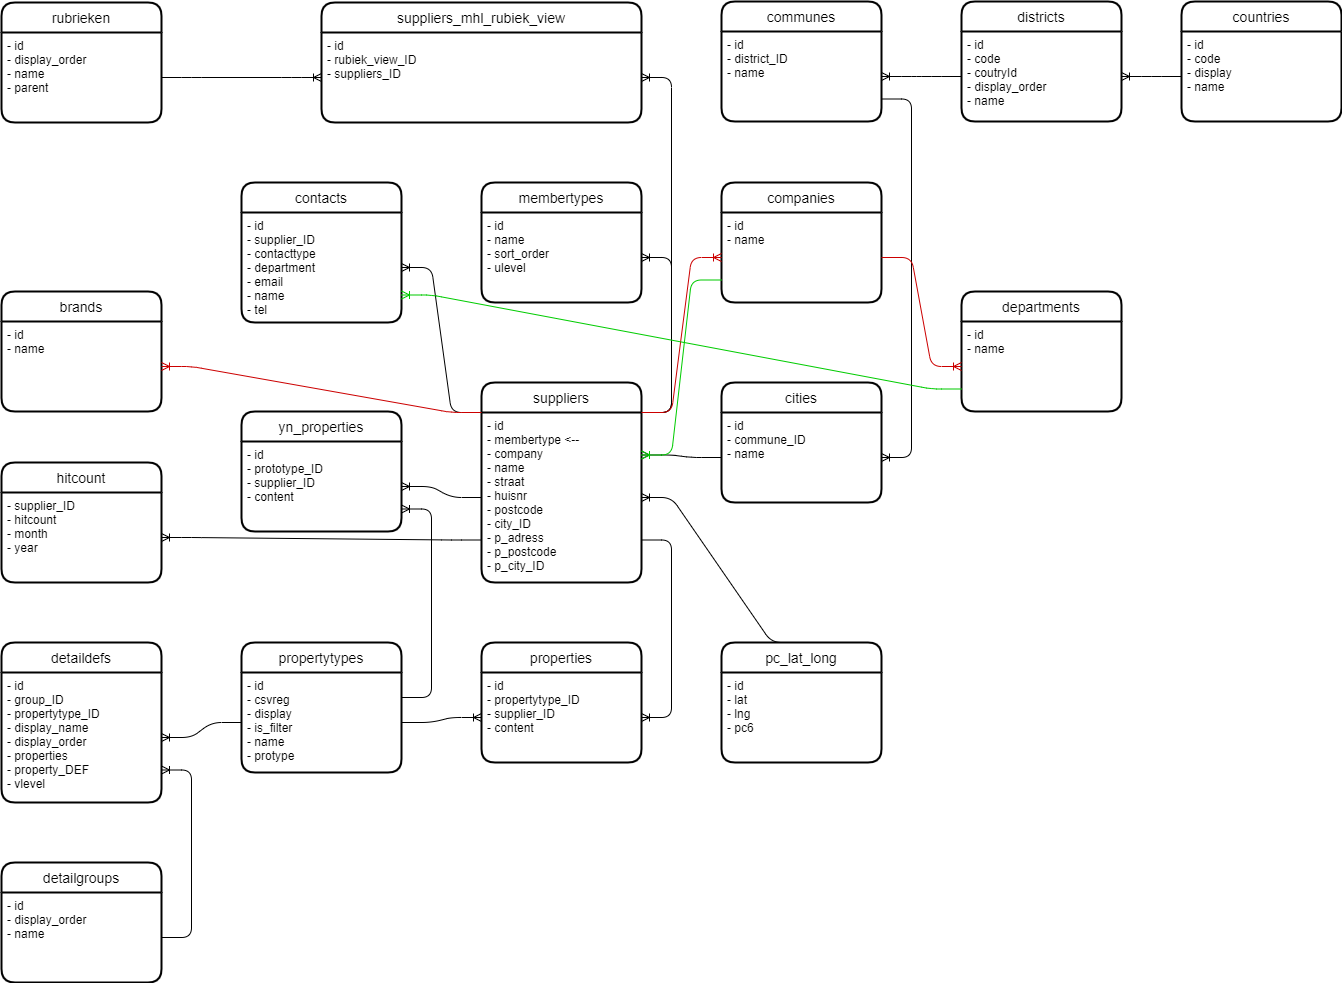

The diagram above was exported from draw.io. Its source (the exported page's mxGraphModel, read from the mxfile embedded in the PNG):
<mxGraphModel dx="642" dy="551" grid="1" gridSize="10" guides="1" tooltips="1" connect="1" arrows="1" fold="1" page="1" pageScale="1" pageWidth="850" pageHeight="1100" math="0" shadow="0">
  <root>
    <mxCell id="0" />
    <mxCell id="1" parent="0" />
    <mxCell id="80" value="communes" style="swimlane;childLayout=stackLayout;horizontal=1;startSize=30;horizontalStack=0;rounded=1;fontSize=14;fontStyle=0;strokeWidth=2;resizeParent=0;resizeLast=1;shadow=0;dashed=0;align=center;" vertex="1" parent="1">
      <mxGeometry x="1580" y="10" width="160" height="120" as="geometry" />
    </mxCell>
    <mxCell id="81" value="- id&#10;- district_ID&#10;- name" style="align=left;strokeColor=none;fillColor=none;spacingLeft=4;fontSize=12;verticalAlign=top;resizable=0;rotatable=0;part=1;" vertex="1" parent="80">
      <mxGeometry y="30" width="160" height="90" as="geometry" />
    </mxCell>
    <mxCell id="82" value="districts" style="swimlane;childLayout=stackLayout;horizontal=1;startSize=30;horizontalStack=0;rounded=1;fontSize=14;fontStyle=0;strokeWidth=2;resizeParent=0;resizeLast=1;shadow=0;dashed=0;align=center;" vertex="1" parent="1">
      <mxGeometry x="1820" y="10" width="160" height="120" as="geometry" />
    </mxCell>
    <mxCell id="83" value="- id&#10;- code&#10;- coutryId&#10;- display_order&#10;- name" style="align=left;strokeColor=none;fillColor=none;spacingLeft=4;fontSize=12;verticalAlign=top;resizable=0;rotatable=0;part=1;" vertex="1" parent="82">
      <mxGeometry y="30" width="160" height="90" as="geometry" />
    </mxCell>
    <mxCell id="84" value="countries" style="swimlane;childLayout=stackLayout;horizontal=1;startSize=30;horizontalStack=0;rounded=1;fontSize=14;fontStyle=0;strokeWidth=2;resizeParent=0;resizeLast=1;shadow=0;dashed=0;align=center;" vertex="1" parent="1">
      <mxGeometry x="2040" y="10" width="160" height="120" as="geometry" />
    </mxCell>
    <mxCell id="85" value="- id&#10;- code&#10;- display&#10;- name" style="align=left;strokeColor=none;fillColor=none;spacingLeft=4;fontSize=12;verticalAlign=top;resizable=0;rotatable=0;part=1;" vertex="1" parent="84">
      <mxGeometry y="30" width="160" height="90" as="geometry" />
    </mxCell>
    <mxCell id="86" value="" style="edgeStyle=entityRelationEdgeStyle;fontSize=12;html=1;endArrow=ERoneToMany;exitX=0;exitY=0.5;exitDx=0;exitDy=0;entryX=1;entryY=0.5;entryDx=0;entryDy=0;" edge="1" parent="1" source="83" target="81">
      <mxGeometry width="100" height="100" relative="1" as="geometry">
        <mxPoint x="990" y="261" as="sourcePoint" />
        <mxPoint x="1090" y="161" as="targetPoint" />
      </mxGeometry>
    </mxCell>
    <mxCell id="87" value="" style="edgeStyle=entityRelationEdgeStyle;fontSize=12;html=1;endArrow=ERoneToMany;exitX=0;exitY=0.5;exitDx=0;exitDy=0;entryX=1;entryY=0.5;entryDx=0;entryDy=0;" edge="1" parent="1" source="85" target="83">
      <mxGeometry width="100" height="100" relative="1" as="geometry">
        <mxPoint x="1170" y="96" as="sourcePoint" />
        <mxPoint x="1110" y="96" as="targetPoint" />
      </mxGeometry>
    </mxCell>
    <mxCell id="99" value="propertytypes" style="swimlane;childLayout=stackLayout;horizontal=1;startSize=30;horizontalStack=0;rounded=1;fontSize=14;fontStyle=0;strokeWidth=2;resizeParent=0;resizeLast=1;shadow=0;dashed=0;align=center;" vertex="1" parent="1">
      <mxGeometry x="1100" y="651" width="160" height="130" as="geometry" />
    </mxCell>
    <mxCell id="100" value="- id&#10;- csvreg&#10;- display&#10;- is_filter&#10;- name&#10;- protype" style="align=left;strokeColor=none;fillColor=none;spacingLeft=4;fontSize=12;verticalAlign=top;resizable=0;rotatable=0;part=1;" vertex="1" parent="99">
      <mxGeometry y="30" width="160" height="100" as="geometry" />
    </mxCell>
    <mxCell id="107" value="yn_properties" style="swimlane;childLayout=stackLayout;horizontal=1;startSize=30;horizontalStack=0;rounded=1;fontSize=14;fontStyle=0;strokeWidth=2;resizeParent=0;resizeLast=1;shadow=0;dashed=0;align=center;" vertex="1" parent="1">
      <mxGeometry x="1100" y="420" width="160" height="120" as="geometry" />
    </mxCell>
    <mxCell id="108" value="- id&#10;- prototype_ID&#10;- supplier_ID&#10;- content" style="align=left;strokeColor=none;fillColor=none;spacingLeft=4;fontSize=12;verticalAlign=top;resizable=0;rotatable=0;part=1;" vertex="1" parent="107">
      <mxGeometry y="30" width="160" height="90" as="geometry" />
    </mxCell>
    <mxCell id="109" value="" style="edgeStyle=entityRelationEdgeStyle;fontSize=12;html=1;endArrow=ERoneToMany;exitX=1;exitY=0.25;exitDx=0;exitDy=0;entryX=1;entryY=0.75;entryDx=0;entryDy=0;" edge="1" parent="1" source="100" target="108">
      <mxGeometry width="100" height="100" relative="1" as="geometry">
        <mxPoint x="1130" y="296" as="sourcePoint" />
        <mxPoint x="1070" y="296" as="targetPoint" />
      </mxGeometry>
    </mxCell>
    <mxCell id="112" value="suppliers" style="swimlane;childLayout=stackLayout;horizontal=1;startSize=30;horizontalStack=0;rounded=1;fontSize=14;fontStyle=0;strokeWidth=2;resizeParent=0;resizeLast=1;shadow=0;dashed=0;align=center;" vertex="1" parent="1">
      <mxGeometry x="1340" y="391" width="160" height="200" as="geometry" />
    </mxCell>
    <mxCell id="113" value="- id&#10;- membertype &lt;--&#10;- company&#10;- name&#10;- straat&#10;- huisnr&#10;- postcode&#10;- city_ID&#10;- p_adress&#10;- p_postcode&#10;- p_city_ID" style="align=left;strokeColor=none;fillColor=none;spacingLeft=4;fontSize=12;verticalAlign=top;resizable=0;rotatable=0;part=1;" vertex="1" parent="112">
      <mxGeometry y="30" width="160" height="170" as="geometry" />
    </mxCell>
    <mxCell id="114" value="" style="edgeStyle=entityRelationEdgeStyle;fontSize=12;html=1;endArrow=ERoneToMany;entryX=1;entryY=0.5;entryDx=0;entryDy=0;exitX=0;exitY=0.5;exitDx=0;exitDy=0;" edge="1" parent="1" source="113" target="108">
      <mxGeometry width="100" height="100" relative="1" as="geometry">
        <mxPoint x="1130" y="476" as="sourcePoint" />
        <mxPoint x="1070" y="481" as="targetPoint" />
      </mxGeometry>
    </mxCell>
    <mxCell id="115" value="cities" style="swimlane;childLayout=stackLayout;horizontal=1;startSize=30;horizontalStack=0;rounded=1;fontSize=14;fontStyle=0;strokeWidth=2;resizeParent=0;resizeLast=1;shadow=0;dashed=0;align=center;" vertex="1" parent="1">
      <mxGeometry x="1580" y="391" width="160" height="120" as="geometry" />
    </mxCell>
    <mxCell id="116" value="- id&#10;- commune_ID&#10;- name" style="align=left;strokeColor=none;fillColor=none;spacingLeft=4;fontSize=12;verticalAlign=top;resizable=0;rotatable=0;part=1;" vertex="1" parent="115">
      <mxGeometry y="30" width="160" height="90" as="geometry" />
    </mxCell>
    <mxCell id="117" value="" style="edgeStyle=entityRelationEdgeStyle;fontSize=12;html=1;endArrow=ERoneToMany;entryX=1;entryY=0.25;entryDx=0;entryDy=0;exitX=0;exitY=0.5;exitDx=0;exitDy=0;" edge="1" parent="1" source="116" target="113">
      <mxGeometry width="100" height="100" relative="1" as="geometry">
        <mxPoint x="1340" y="621" as="sourcePoint" />
        <mxPoint x="1280" y="581" as="targetPoint" />
      </mxGeometry>
    </mxCell>
    <mxCell id="119" value="pc_lat_long" style="swimlane;childLayout=stackLayout;horizontal=1;startSize=30;horizontalStack=0;rounded=1;fontSize=14;fontStyle=0;strokeWidth=2;resizeParent=0;resizeLast=1;shadow=0;dashed=0;align=center;" vertex="1" parent="1">
      <mxGeometry x="1580" y="651" width="160" height="120" as="geometry" />
    </mxCell>
    <mxCell id="120" value="- id&#10;- lat&#10;- lng&#10;- pc6" style="align=left;strokeColor=none;fillColor=none;spacingLeft=4;fontSize=12;verticalAlign=top;resizable=0;rotatable=0;part=1;" vertex="1" parent="119">
      <mxGeometry y="30" width="160" height="90" as="geometry" />
    </mxCell>
    <mxCell id="121" value="" style="edgeStyle=entityRelationEdgeStyle;fontSize=12;html=1;endArrow=ERoneToMany;entryX=1;entryY=0.5;entryDx=0;entryDy=0;exitX=0.5;exitY=0;exitDx=0;exitDy=0;" edge="1" parent="1" source="119" target="113">
      <mxGeometry width="100" height="100" relative="1" as="geometry">
        <mxPoint x="1570" y="476" as="sourcePoint" />
        <mxPoint x="1510" y="516" as="targetPoint" />
      </mxGeometry>
    </mxCell>
    <mxCell id="122" value="" style="edgeStyle=entityRelationEdgeStyle;fontSize=12;html=1;endArrow=ERoneToMany;exitX=1;exitY=0.75;exitDx=0;exitDy=0;entryX=1;entryY=0.5;entryDx=0;entryDy=0;" edge="1" parent="1" source="81" target="116">
      <mxGeometry width="100" height="100" relative="1" as="geometry">
        <mxPoint x="1310" y="96" as="sourcePoint" />
        <mxPoint x="1370" y="96" as="targetPoint" />
      </mxGeometry>
    </mxCell>
    <mxCell id="123" value="detaildefs" style="swimlane;childLayout=stackLayout;horizontal=1;startSize=30;horizontalStack=0;rounded=1;fontSize=14;fontStyle=0;strokeWidth=2;resizeParent=0;resizeLast=1;shadow=0;dashed=0;align=center;" vertex="1" parent="1">
      <mxGeometry x="860" y="651" width="160" height="160" as="geometry" />
    </mxCell>
    <mxCell id="124" value="- id&#10;- group_ID&#10;- propertytype_ID&#10;- display_name&#10;- display_order&#10;- properties&#10;- property_DEF&#10;- vlevel&#10;" style="align=left;strokeColor=none;fillColor=none;spacingLeft=4;fontSize=12;verticalAlign=top;resizable=0;rotatable=0;part=1;" vertex="1" parent="123">
      <mxGeometry y="30" width="160" height="130" as="geometry" />
    </mxCell>
    <mxCell id="125" value="" style="edgeStyle=entityRelationEdgeStyle;fontSize=12;html=1;endArrow=ERoneToMany;" edge="1" parent="1" source="100" target="124">
      <mxGeometry width="100" height="100" relative="1" as="geometry">
        <mxPoint x="1060" y="561" as="sourcePoint" />
        <mxPoint x="1120" y="556" as="targetPoint" />
      </mxGeometry>
    </mxCell>
    <mxCell id="128" value="properties" style="swimlane;childLayout=stackLayout;horizontal=1;startSize=30;horizontalStack=0;rounded=1;fontSize=14;fontStyle=0;strokeWidth=2;resizeParent=0;resizeLast=1;shadow=0;dashed=0;align=center;" vertex="1" parent="1">
      <mxGeometry x="1340" y="651" width="160" height="120" as="geometry" />
    </mxCell>
    <mxCell id="129" value="- id&#10;- propertytype_ID&#10;- supplier_ID&#10;- content" style="align=left;strokeColor=none;fillColor=none;spacingLeft=4;fontSize=12;verticalAlign=top;resizable=0;rotatable=0;part=1;" vertex="1" parent="128">
      <mxGeometry y="30" width="160" height="90" as="geometry" />
    </mxCell>
    <mxCell id="130" value="" style="edgeStyle=entityRelationEdgeStyle;fontSize=12;html=1;endArrow=ERoneToMany;entryX=0;entryY=0.5;entryDx=0;entryDy=0;exitX=1;exitY=0.5;exitDx=0;exitDy=0;" edge="1" parent="1" source="100" target="129">
      <mxGeometry width="100" height="100" relative="1" as="geometry">
        <mxPoint x="1570" y="741" as="sourcePoint" />
        <mxPoint x="1510" y="558.5" as="targetPoint" />
      </mxGeometry>
    </mxCell>
    <mxCell id="131" value="" style="edgeStyle=entityRelationEdgeStyle;fontSize=12;html=1;endArrow=ERoneToMany;entryX=1;entryY=0.5;entryDx=0;entryDy=0;exitX=1;exitY=0.75;exitDx=0;exitDy=0;" edge="1" parent="1" source="113" target="129">
      <mxGeometry width="100" height="100" relative="1" as="geometry">
        <mxPoint x="1580" y="751" as="sourcePoint" />
        <mxPoint x="1520" y="568.5" as="targetPoint" />
      </mxGeometry>
    </mxCell>
    <mxCell id="132" value="suppliers_mhl_rubiek_view" style="swimlane;childLayout=stackLayout;horizontal=1;startSize=30;horizontalStack=0;rounded=1;fontSize=14;fontStyle=0;strokeWidth=2;resizeParent=0;resizeLast=1;shadow=0;dashed=0;align=center;" vertex="1" parent="1">
      <mxGeometry x="1180" y="11" width="320" height="120" as="geometry" />
    </mxCell>
    <mxCell id="133" value="- id&#10;- rubiek_view_ID&#10;- suppliers_ID" style="align=left;strokeColor=none;fillColor=none;spacingLeft=4;fontSize=12;verticalAlign=top;resizable=0;rotatable=0;part=1;" vertex="1" parent="132">
      <mxGeometry y="30" width="320" height="90" as="geometry" />
    </mxCell>
    <mxCell id="134" value="" style="edgeStyle=entityRelationEdgeStyle;fontSize=12;html=1;endArrow=ERoneToMany;exitX=1;exitY=0;exitDx=0;exitDy=0;entryX=1;entryY=0.5;entryDx=0;entryDy=0;" edge="1" parent="1" source="113" target="133">
      <mxGeometry width="100" height="100" relative="1" as="geometry">
        <mxPoint x="1730" y="118.5" as="sourcePoint" />
        <mxPoint x="1730" y="276" as="targetPoint" />
      </mxGeometry>
    </mxCell>
    <mxCell id="137" value="rubrieken" style="swimlane;childLayout=stackLayout;horizontal=1;startSize=30;horizontalStack=0;rounded=1;fontSize=14;fontStyle=0;strokeWidth=2;resizeParent=0;resizeLast=1;shadow=0;dashed=0;align=center;" vertex="1" parent="1">
      <mxGeometry x="860" y="11" width="160" height="120" as="geometry" />
    </mxCell>
    <mxCell id="138" value="- id&#10;- display_order&#10;- name&#10;- parent" style="align=left;strokeColor=none;fillColor=none;spacingLeft=4;fontSize=12;verticalAlign=top;resizable=0;rotatable=0;part=1;" vertex="1" parent="137">
      <mxGeometry y="30" width="160" height="90" as="geometry" />
    </mxCell>
    <mxCell id="140" value="" style="edgeStyle=entityRelationEdgeStyle;fontSize=12;html=1;endArrow=ERoneToMany;exitX=1;exitY=0.5;exitDx=0;exitDy=0;entryX=0;entryY=0.5;entryDx=0;entryDy=0;" edge="1" parent="1" source="138" target="133">
      <mxGeometry width="100" height="100" relative="1" as="geometry">
        <mxPoint x="1510" y="231" as="sourcePoint" />
        <mxPoint x="1510" y="96" as="targetPoint" />
      </mxGeometry>
    </mxCell>
    <mxCell id="141" value="hitcount" style="swimlane;childLayout=stackLayout;horizontal=1;startSize=30;horizontalStack=0;rounded=1;fontSize=14;fontStyle=0;strokeWidth=2;resizeParent=0;resizeLast=1;shadow=0;dashed=0;align=center;" vertex="1" parent="1">
      <mxGeometry x="860" y="471" width="160" height="120" as="geometry" />
    </mxCell>
    <mxCell id="142" value="- supplier_ID&#10;- hitcount&#10;- month&#10;- year" style="align=left;strokeColor=none;fillColor=none;spacingLeft=4;fontSize=12;verticalAlign=top;resizable=0;rotatable=0;part=1;" vertex="1" parent="141">
      <mxGeometry y="30" width="160" height="90" as="geometry" />
    </mxCell>
    <mxCell id="143" value="" style="edgeStyle=entityRelationEdgeStyle;fontSize=12;html=1;endArrow=ERoneToMany;exitX=0;exitY=0.75;exitDx=0;exitDy=0;entryX=1;entryY=0.5;entryDx=0;entryDy=0;" edge="1" parent="1" source="113" target="142">
      <mxGeometry width="100" height="100" relative="1" as="geometry">
        <mxPoint x="1270" y="716" as="sourcePoint" />
        <mxPoint x="1270" y="498.5" as="targetPoint" />
      </mxGeometry>
    </mxCell>
    <mxCell id="144" value="contacts" style="swimlane;childLayout=stackLayout;horizontal=1;startSize=30;horizontalStack=0;rounded=1;fontSize=14;fontStyle=0;strokeWidth=2;resizeParent=0;resizeLast=1;shadow=0;dashed=0;align=center;" vertex="1" parent="1">
      <mxGeometry x="1100" y="191" width="160" height="140" as="geometry" />
    </mxCell>
    <mxCell id="145" value="- id&#10;- supplier_ID&#10;- contacttype&#10;- department&#10;- email&#10;- name&#10;- tel" style="align=left;strokeColor=none;fillColor=none;spacingLeft=4;fontSize=12;verticalAlign=top;resizable=0;rotatable=0;part=1;" vertex="1" parent="144">
      <mxGeometry y="30" width="160" height="110" as="geometry" />
    </mxCell>
    <mxCell id="146" value="" style="edgeStyle=entityRelationEdgeStyle;fontSize=12;html=1;endArrow=ERoneToMany;exitX=0;exitY=0;exitDx=0;exitDy=0;entryX=1;entryY=0.5;entryDx=0;entryDy=0;" edge="1" parent="1" source="113" target="145">
      <mxGeometry width="100" height="100" relative="1" as="geometry">
        <mxPoint x="1510" y="431" as="sourcePoint" />
        <mxPoint x="1510" y="96" as="targetPoint" />
      </mxGeometry>
    </mxCell>
    <mxCell id="152" value="detailgroups" style="swimlane;childLayout=stackLayout;horizontal=1;startSize=30;horizontalStack=0;rounded=1;fontSize=14;fontStyle=0;strokeWidth=2;resizeParent=0;resizeLast=1;shadow=0;dashed=0;align=center;" vertex="1" parent="1">
      <mxGeometry x="860" y="871" width="160" height="120" as="geometry" />
    </mxCell>
    <mxCell id="153" value="- id&#10;- display_order&#10;- name" style="align=left;strokeColor=none;fillColor=none;spacingLeft=4;fontSize=12;verticalAlign=top;resizable=0;rotatable=0;part=1;" vertex="1" parent="152">
      <mxGeometry y="30" width="160" height="90" as="geometry" />
    </mxCell>
    <mxCell id="154" value="" style="edgeStyle=entityRelationEdgeStyle;fontSize=12;html=1;endArrow=ERoneToMany;entryX=1;entryY=0.75;entryDx=0;entryDy=0;exitX=1;exitY=0.5;exitDx=0;exitDy=0;" edge="1" parent="1" source="153" target="124">
      <mxGeometry width="100" height="100" relative="1" as="geometry">
        <mxPoint x="710" y="796" as="sourcePoint" />
        <mxPoint x="650" y="811" as="targetPoint" />
      </mxGeometry>
    </mxCell>
    <mxCell id="157" value="membertypes" style="swimlane;childLayout=stackLayout;horizontal=1;startSize=30;horizontalStack=0;rounded=1;fontSize=14;fontStyle=0;strokeWidth=2;resizeParent=0;resizeLast=1;shadow=0;dashed=0;align=center;" vertex="1" parent="1">
      <mxGeometry x="1340" y="191" width="160" height="120" as="geometry" />
    </mxCell>
    <mxCell id="158" value="- id&#10;- name&#10;- sort_order&#10;- ulevel" style="align=left;strokeColor=none;fillColor=none;spacingLeft=4;fontSize=12;verticalAlign=top;resizable=0;rotatable=0;part=1;" vertex="1" parent="157">
      <mxGeometry y="30" width="160" height="90" as="geometry" />
    </mxCell>
    <mxCell id="159" value="" style="edgeStyle=entityRelationEdgeStyle;fontSize=12;html=1;endArrow=ERoneToMany;exitX=1;exitY=0;exitDx=0;exitDy=0;entryX=1;entryY=0.5;entryDx=0;entryDy=0;" edge="1" parent="1" source="113" target="158">
      <mxGeometry width="100" height="100" relative="1" as="geometry">
        <mxPoint x="1510" y="431" as="sourcePoint" />
        <mxPoint x="1510" y="96" as="targetPoint" />
      </mxGeometry>
    </mxCell>
    <mxCell id="162" value="companies" style="swimlane;childLayout=stackLayout;horizontal=1;startSize=30;horizontalStack=0;rounded=1;fontSize=14;fontStyle=0;strokeWidth=2;resizeParent=0;resizeLast=1;shadow=0;dashed=0;align=center;" vertex="1" parent="1">
      <mxGeometry x="1580" y="191" width="160" height="120" as="geometry" />
    </mxCell>
    <mxCell id="163" value="- id&#10;- name" style="align=left;strokeColor=none;fillColor=none;spacingLeft=4;fontSize=12;verticalAlign=top;resizable=0;rotatable=0;part=1;" vertex="1" parent="162">
      <mxGeometry y="30" width="160" height="90" as="geometry" />
    </mxCell>
    <mxCell id="164" value="" style="edgeStyle=entityRelationEdgeStyle;fontSize=12;html=1;endArrow=ERoneToMany;exitX=1;exitY=0;exitDx=0;exitDy=0;entryX=0;entryY=0.5;entryDx=0;entryDy=0;strokeColor=#CC0000;" edge="1" parent="1" source="113" target="163">
      <mxGeometry width="100" height="100" relative="1" as="geometry">
        <mxPoint x="1920" y="526" as="sourcePoint" />
        <mxPoint x="1920" y="191" as="targetPoint" />
      </mxGeometry>
    </mxCell>
    <mxCell id="167" value="departments" style="swimlane;childLayout=stackLayout;horizontal=1;startSize=30;horizontalStack=0;rounded=1;fontSize=14;fontStyle=0;strokeWidth=2;resizeParent=0;resizeLast=1;shadow=0;dashed=0;align=center;" vertex="1" parent="1">
      <mxGeometry x="1820" y="300" width="160" height="120" as="geometry" />
    </mxCell>
    <mxCell id="168" value="- id&#10;- name" style="align=left;strokeColor=none;fillColor=none;spacingLeft=4;fontSize=12;verticalAlign=top;resizable=0;rotatable=0;part=1;" vertex="1" parent="167">
      <mxGeometry y="30" width="160" height="90" as="geometry" />
    </mxCell>
    <mxCell id="169" value="" style="edgeStyle=entityRelationEdgeStyle;fontSize=12;html=1;endArrow=ERoneToMany;exitX=1;exitY=0.5;exitDx=0;exitDy=0;entryX=0;entryY=0.5;entryDx=0;entryDy=0;fillColor=#CC0000;strokeColor=#CC0000;" edge="1" parent="1" source="163" target="168">
      <mxGeometry width="100" height="100" relative="1" as="geometry">
        <mxPoint x="1900" y="241" as="sourcePoint" />
        <mxPoint x="1900" y="598.5" as="targetPoint" />
      </mxGeometry>
    </mxCell>
    <mxCell id="172" value="brands" style="swimlane;childLayout=stackLayout;horizontal=1;startSize=30;horizontalStack=0;rounded=1;fontSize=14;fontStyle=0;strokeWidth=2;resizeParent=0;resizeLast=1;shadow=0;dashed=0;align=center;" vertex="1" parent="1">
      <mxGeometry x="860" y="300" width="160" height="120" as="geometry" />
    </mxCell>
    <mxCell id="173" value="- id&#10;- name" style="align=left;strokeColor=none;fillColor=none;spacingLeft=4;fontSize=12;verticalAlign=top;resizable=0;rotatable=0;part=1;" vertex="1" parent="172">
      <mxGeometry y="30" width="160" height="90" as="geometry" />
    </mxCell>
    <mxCell id="174" value="" style="edgeStyle=entityRelationEdgeStyle;fontSize=12;html=1;endArrow=ERoneToMany;exitX=0;exitY=0;exitDx=0;exitDy=0;entryX=1;entryY=0.5;entryDx=0;entryDy=0;strokeColor=#CC0000;" edge="1" parent="1" source="113" target="173">
      <mxGeometry width="100" height="100" relative="1" as="geometry">
        <mxPoint x="1350" y="473.5" as="sourcePoint" />
        <mxPoint x="1270" y="286" as="targetPoint" />
      </mxGeometry>
    </mxCell>
    <mxCell id="232" value="" style="edgeStyle=entityRelationEdgeStyle;fontSize=12;html=1;endArrow=ERoneToMany;exitX=0;exitY=0.75;exitDx=0;exitDy=0;entryX=1;entryY=0.75;entryDx=0;entryDy=0;fillColor=#CC0000;strokeColor=#00CC00;" edge="1" parent="1" source="168" target="145">
      <mxGeometry width="100" height="100" relative="1" as="geometry">
        <mxPoint x="1750" y="360" as="sourcePoint" />
        <mxPoint x="1830" y="360" as="targetPoint" />
      </mxGeometry>
    </mxCell>
    <mxCell id="233" value="" style="edgeStyle=entityRelationEdgeStyle;fontSize=12;html=1;endArrow=ERoneToMany;exitX=0;exitY=0.75;exitDx=0;exitDy=0;entryX=1;entryY=0.25;entryDx=0;entryDy=0;fillColor=#CC0000;strokeColor=#00CC00;" edge="1" parent="1" source="163" target="113">
      <mxGeometry width="100" height="100" relative="1" as="geometry">
        <mxPoint x="1830" y="298.5" as="sourcePoint" />
        <mxPoint x="1270" y="313.5" as="targetPoint" />
      </mxGeometry>
    </mxCell>
  </root>
</mxGraphModel>